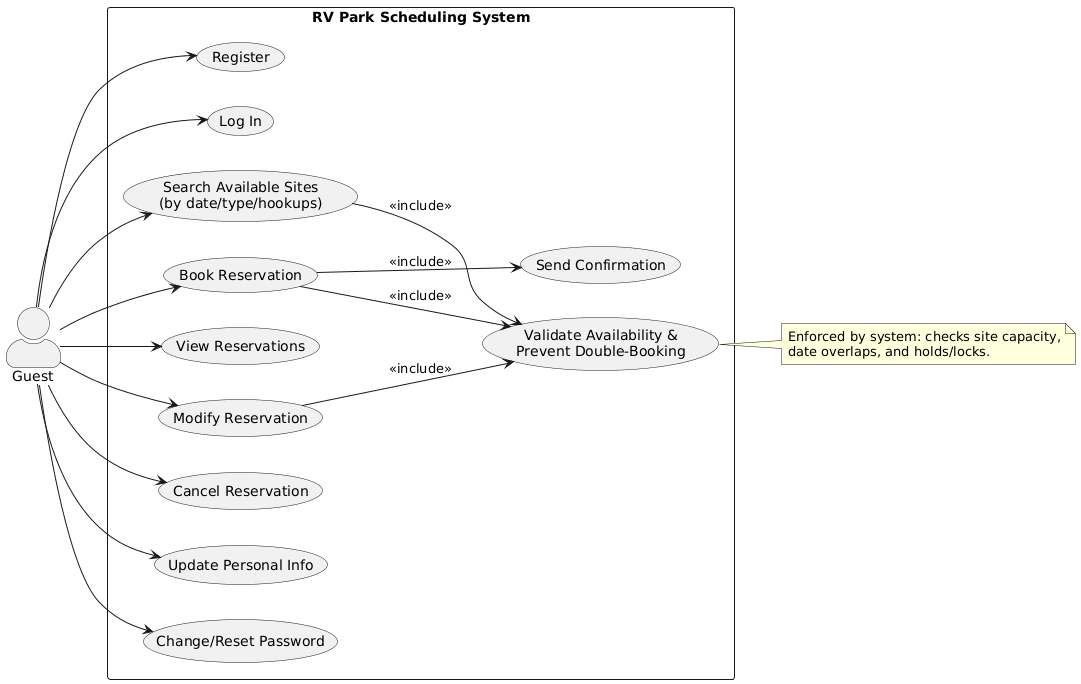

The diagram above was rendered by PlantUML. Its source (embedded in the PNG):
@startuml
left to right direction
skinparam actorStyle awesome
skinparam packageStyle rectangle


actor Guest
rectangle "RV Park Scheduling System" {
usecase UC_Register as "Register"
usecase UC_Login as "Log In"
usecase UC_Search as "Search Available Sites\n(by date/type/hookups)"
usecase UC_Book as "Book Reservation"
usecase UC_Confirm as "Send Confirmation"
usecase UC_View as "View Reservations"
usecase UC_Modify as "Modify Reservation"
usecase UC_Cancel as "Cancel Reservation"
usecase UC_Profile as "Update Personal Info"
usecase UC_Reset as "Change/Reset Password"
usecase UC_Validate as "Validate Availability &\nPrevent Double‑Booking"
}


Guest --> UC_Register
Guest --> UC_Login
Guest --> UC_Search
Guest --> UC_Book
Guest --> UC_View
Guest --> UC_Modify
Guest --> UC_Cancel
Guest --> UC_Profile
Guest --> UC_Reset


UC_Book --> UC_Confirm : <<include>>
UC_Search --> UC_Validate : <<include>>
UC_Book --> UC_Validate : <<include>>
UC_Modify --> UC_Validate : <<include>>


note right of UC_Validate
Enforced by system: checks site capacity,
date overlaps, and holds/locks.
end note
@enduml